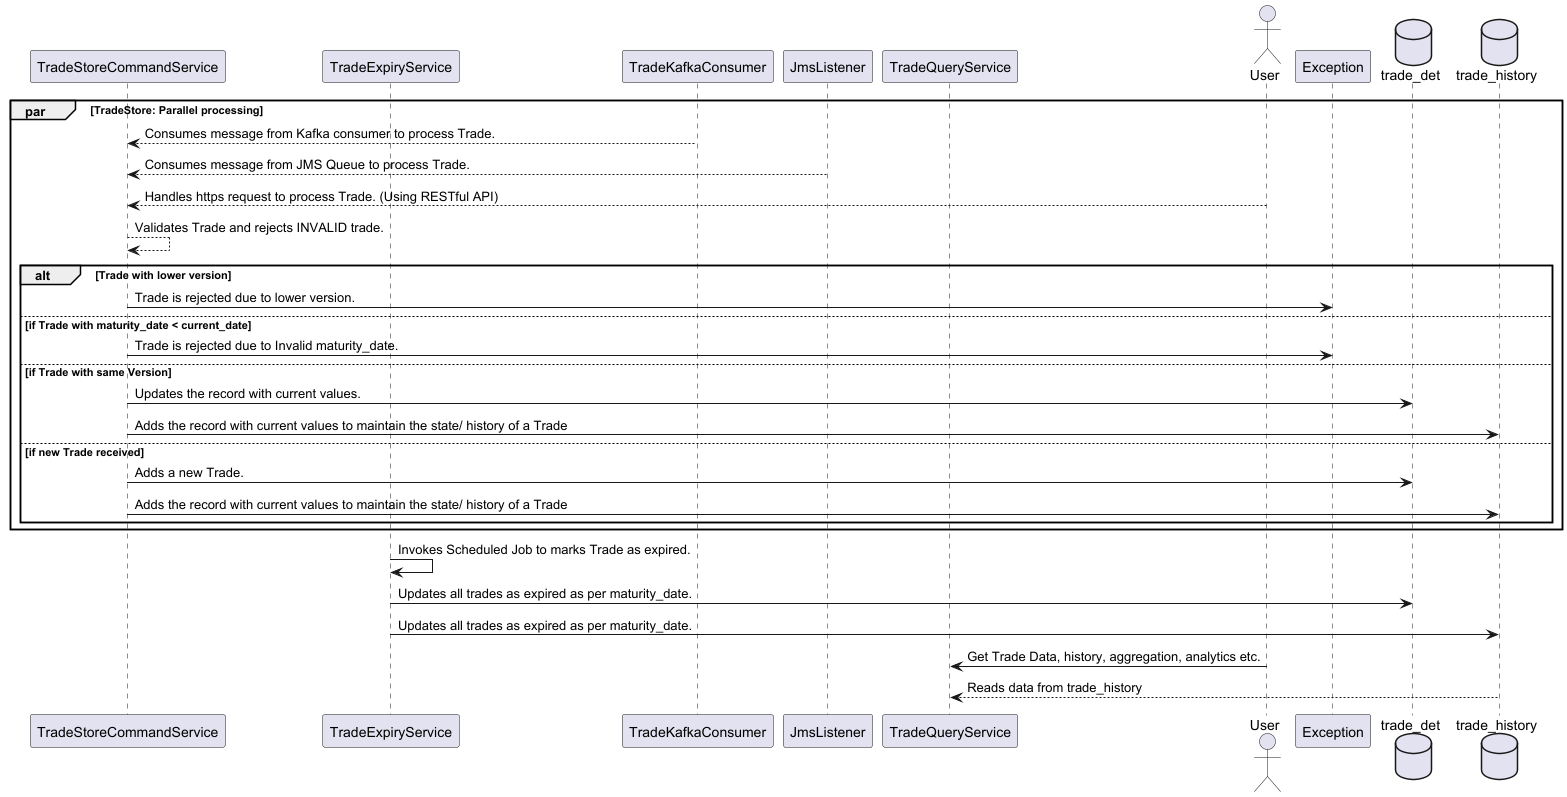

The diagram above was rendered by PlantUML. Its source (embedded in the PNG):
@startuml

participant "TradeStoreCommandService" as commandService
participant "TradeExpiryService" as expiryService
participant "TradeKafkaConsumer" as  kafkaConsumer
participant "JmsListener" as jms
participant "TradeQueryService" as queryService
actor "User" as usr
participant "Exception" as error

database "trade_det" as trade
database "trade_history" as history

par TradeStore: Parallel processing
    commandService <-- kafkaConsumer: Consumes message from Kafka consumer to process Trade.
    commandService <-- jms: Consumes message from JMS Queue to process Trade.
    commandService <-- usr: Handles https request to process Trade. (Using RESTful API)
    commandService --> commandService: Validates Trade and rejects INVALID trade.

    alt Trade with lower version
        commandService -> error: Trade is rejected due to lower version.
    else if Trade with maturity_date < current_date
        commandService -> error: Trade is rejected due to Invalid maturity_date.
    else if Trade with same Version
        commandService -> trade: Updates the record with current values.
        commandService -> history: Adds the record with current values to maintain the state/ history of a Trade
    else if new Trade received
        commandService -> trade: Adds a new Trade.
        commandService -> history: Adds the record with current values to maintain the state/ history of a Trade
    end
end

expiryService -> expiryService: Invokes Scheduled Job to marks Trade as expired.
expiryService -> trade: Updates all trades as expired as per maturity_date.
expiryService -> history: Updates all trades as expired as per maturity_date.
usr -> queryService: Get Trade Data, history, aggregation, analytics etc.
queryService <-- history: Reads data from trade_history
@enduml